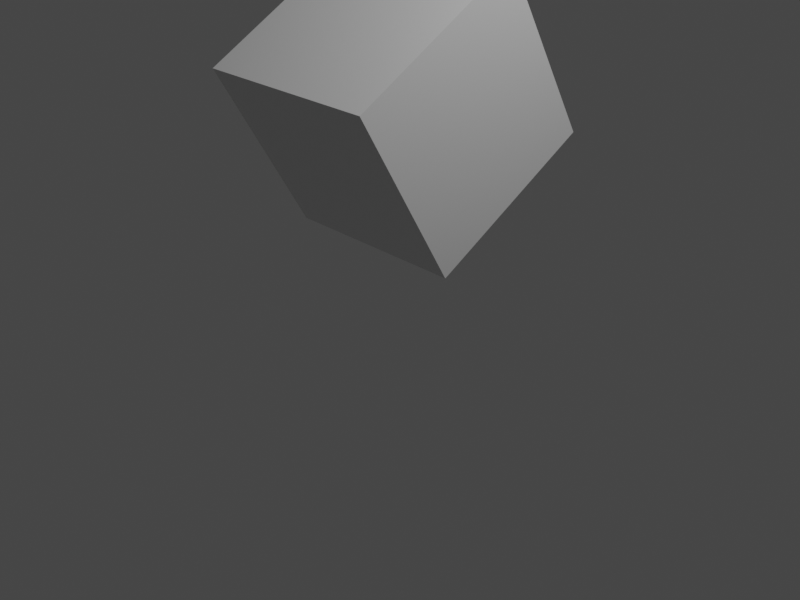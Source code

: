 # Source: cube_rotatedX.blend  (saved by Blender 2.80.74; exported with 4.5.12 LTS)
import bpy
from mathutils import Matrix  # noqa: F401  (used for matrix-valued properties, if any)

bpy.ops.wm.read_factory_settings(use_empty=True)
scene = bpy.context.scene
scene.name = 'Scene'

# ---- collections
col_collection = bpy.data.collections.new('Collection'); scene.collection.children.link(col_collection)

# ---- materials (node trees are filled in below, after node groups)
mat_material = bpy.data.materials.new('Material')
mat_material.alpha_threshold = 0.0
mat_material.use_transparent_shadow = False
mat_material.line_color = (0.0, 0.0, 0.0, 1.0)

# ---- material node trees
mat_material.use_nodes = True; mat_material.node_tree.nodes.clear()
_N = mat_material.node_tree.nodes; _L = mat_material.node_tree.links
n0 = _N.new('ShaderNodeOutputMaterial'); n0.name = 'Material Output'; n0.location = (300, 300)
n1 = _N.new('ShaderNodeBsdfPrincipled'); n1.name = 'Principled BSDF'; n1.location = (10, 300)
n1.distribution = 'GGX'
n1.subsurface_method = 'BURLEY'
n1.inputs[2].default_value = 0.4
n1.inputs[3].default_value = 1.45
n1.inputs[27].default_value = (0.0, 0.0, 0.0, 1.0)
n1.inputs[28].default_value = 1.0
_L.new(n1.outputs[0], n0.inputs[0])
n0.is_active_output = True

# ---- world
world_world = bpy.data.worlds.new('World'); scene.world = world_world
world_world.use_nodes = True; world_world.node_tree.nodes.clear()
_N = world_world.node_tree.nodes; _L = world_world.node_tree.links
n0 = _N.new('ShaderNodeOutputWorld'); n0.name = 'World Output'; n0.location = (300, 300)
n1 = _N.new('ShaderNodeBackground'); n1.name = 'Background'; n1.location = (10, 300)
n1.inputs[0].default_value = (0.05088, 0.05088, 0.05088, 1.0)
_L.new(n1.outputs[0], n0.inputs[0])
n0.is_active_output = True
world_world.color = (0.05088, 0.05088, 0.05088)
world_world.use_sun_shadow = False
world_world.sun_shadow_jitter_overblur = 0.0

# ---- cameras
cam_camera = bpy.data.cameras.new('Camera')
cam_camera.clip_end = 100.0
cam_camera.ortho_scale = 7.314

# ---- lights
light_light = bpy.data.lights.new('Light', 'POINT')
light_light.transmission_factor = 0.0
light_light.energy = 1000.0
light_light.shadow_soft_size = 0.1
light_light.shadow_maximum_resolution = 0.006
light_light.use_absolute_resolution = True

# ---- meshes
me_cube = bpy.data.meshes.new('Cube')
me_cube.from_pydata([(1.0, 1.0, 1.0), (1.0, 1.0, -1.0), (1.0, -1.0, 1.0), (1.0, -1.0, -1.0), (-1.0, 1.0, 1.0), (-1.0, 1.0, -1.0), (-1.0, -1.0, 1.0), (-1.0, -1.0, -1.0)], [], [(0, 4, 6, 2), (3, 2, 6, 7), (7, 6, 4, 5), (5, 1, 3, 7), (1, 0, 2, 3), (5, 4, 0, 1)])
_uv = me_cube.uv_layers.new(name='UVMap')
_uv.uv.foreach_set('vector', [0.375, 0.0, 0.625, 0.0, 0.625, 0.25, 0.375, 0.25, 0.375, 0.25, 0.625, 0.25, 0.625, 0.5, 0.375, 0.5, 0.375, 0.5, 0.625, 0.5, 0.625, 0.75, 0.375, 0.75, 0.375, 0.75, 0.625, 0.75, 0.625, 1.0, 0.375, 1.0, 0.125, 0.5, 0.375, 0.5, 0.375, 0.75, 0.125, 0.75, 0.625, 0.5, 0.875, 0.5, 0.875, 0.75, 0.625, 0.75])
me_cube.materials.append(mat_material)
me_cube.use_remesh_preserve_volume = False
me_cube.use_remesh_preserve_attributes = False
me_cube.use_mirror_vertex_groups = False
me_cube.update()

# ---- objects
ob_cube = bpy.data.objects.new('Cube', me_cube)
ob_light = bpy.data.objects.new('Light', light_light)
ob_camera = bpy.data.objects.new('Camera', cam_camera)

# ---- transforms, parenting, visibility, modifiers, constraints
ob_cube.location = (0.0, 0.0, 0.0)
ob_cube.rotation_euler = (0.5236, 0.0, 0.0)
ob_cube.lock_rotations_4d = False
ob_cube.empty_display_type = 'ARROWS'
ob_cube.lineart.crease_threshold = 0.0
ob_light.location = (4.076, 1.005, 5.904)
ob_light.rotation_euler = (0.6503, 0.05522, 1.866)
ob_light.lock_rotations_4d = False
ob_light.empty_display_type = 'ARROWS'
ob_light.color = (0.0, 0.0, 0.0, 0.0)
ob_light.lineart.crease_threshold = 0.0
ob_camera.location = (7.359, -6.926, 2.958)
ob_camera.rotation_euler = (1.109, 0.0, 0.8149)
ob_camera.lock_rotations_4d = False
ob_camera.empty_display_type = 'ARROWS'
ob_camera.color = (0.0, 0.0, 0.0, 0.0)
ob_camera.display_type = 'WIRE'
ob_camera.lineart.crease_threshold = 0.0

# ---- collection membership
col_collection.objects.link(ob_cube)
col_collection.objects.link(ob_light)
col_collection.objects.link(ob_camera)

# ---- scene / render settings (as saved in the file)
scene.camera = ob_camera
scene.frame_start = 1; scene.frame_end = 250; scene.frame_set(1)
scene.render.engine = 'BLENDER_EEVEE_NEXT'
scene.render.resolution_x = 800
scene.render.resolution_y = 600
scene.cycles.use_denoising = False
scene.cycles.samples = 128
scene.cycles.sampling_pattern = 'TABULATED_SOBOL'
scene.cycles.use_adaptive_sampling = False
scene.cycles.use_light_tree = False
scene.view_settings.view_transform = 'Filmic'
bpy.context.view_layer.update()
